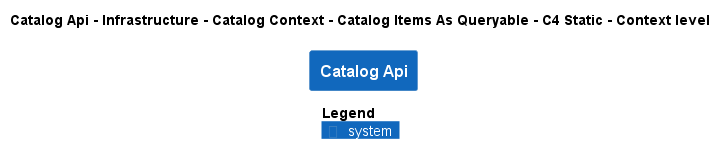

The diagram above was rendered by PlantUML. Its source (embedded in the PNG):
@startuml
!pragma layout smetana
!include ..\..\..\..\..\..\..\..\.c4s\C4_Context.puml

AddElementTag("state:new", $bgColor=green, $fontColor=#ffffff, $borderColor=green, $shadowing="False")
AddElementTag("state:changed", $bgColor=orange, $fontColor=#ffffff, $borderColor=orange, $shadowing="False")
AddElementTag("state:removed", $bgColor=red, $fontColor=#ffffff, $borderColor=red, $shadowing="False")

AddRelTag("state:new", $textColor=green, $lineColor=green)
AddRelTag("state:changed", $textColor=orange, $lineColor=orange)
AddRelTag("state:removed", $textColor=red, $lineColor=red)

SHOW_PERSON_PORTRAIT()
LAYOUT_TOP_DOWN()

skinparam linetype polyline

title Catalog Api - Infrastructure - Catalog Context - Catalog Items As Queryable - C4 Static - Context level

System(dotnet.eShop.Architecture.SoftwareSystems.CatalogApi, "Catalog Api", "")



SHOW_LEGEND()
@enduml